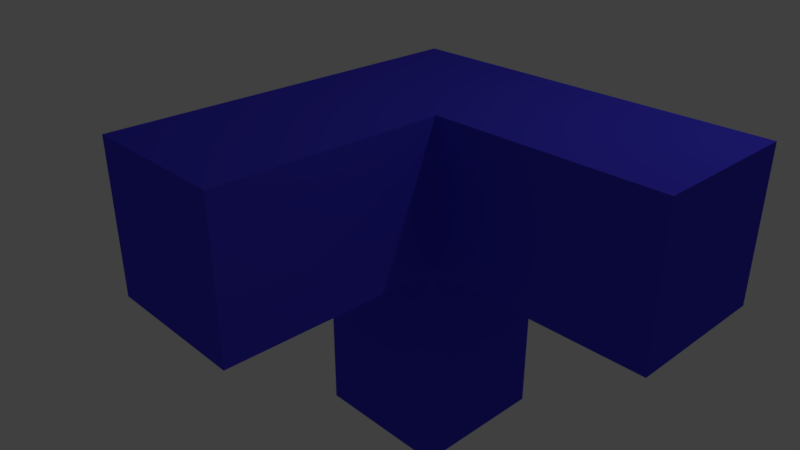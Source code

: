 # Source: cornerv2.blend  (saved by Blender 2.79.0; exported with 4.5.12 LTS)
import bpy
from mathutils import Matrix  # noqa: F401  (used for matrix-valued properties, if any)

bpy.ops.wm.read_factory_settings(use_empty=True)
scene = bpy.context.scene
scene.name = 'Scene'

# ---- collections
col_collection_1 = bpy.data.collections.new('Collection 1'); scene.collection.children.link(col_collection_1)

# ---- materials (node trees are filled in below, after node groups)
mat_material = bpy.data.materials.new('Material')
mat_material.alpha_threshold = 0.0
mat_material.use_transparent_shadow = False
mat_material.preview_render_type = 'CUBE'
mat_material.diffuse_color = (0.06347, 0.05181, 0.8, 1.0)
mat_material.specular_color = (0.03864, 0.1624, 1.0)
mat_material.roughness = 0.5
mat_material.line_color = (0.0, 0.0, 0.0, 1.0)

# ---- material node trees

# ---- world
world_world = bpy.data.worlds.new('World'); scene.world = world_world
world_world.color = (0.05088, 0.05088, 0.05088)
world_world.use_sun_shadow = False
world_world.sun_shadow_jitter_overblur = 0.0
world_world.cycles.sampling_method = 'MANUAL'

# ---- cameras
cam_camera = bpy.data.cameras.new('Camera')
cam_camera.clip_end = 100.0
cam_camera.lens = 35.0
cam_camera.sensor_width = 32.0
cam_camera.sensor_height = 18.0
cam_camera.ortho_scale = 7.314
cam_camera.dof.focus_distance = 0.0
cam_camera.dof.aperture_fstop = 128.0

# ---- lights
light_lamp = bpy.data.lights.new('Lamp', 'POINT')
light_lamp.transmission_factor = 0.0
light_lamp.cutoff_distance = 30.0
light_lamp.energy = 100.0
light_lamp.shadow_buffer_clip_start = 1.001
light_lamp.shadow_soft_size = 0.1
light_lamp.shadow_maximum_resolution = 0.006
light_lamp.use_absolute_resolution = True

# ---- meshes
me_cube = bpy.data.meshes.new('Cube')
me_cube.from_pydata([(1.0, 1.0, -1.0), (1.0, -1.0, -1.0), (-1.0, -1.0, -1.0), (-1.0, 1.0, -1.0), (1.0, 1.0, 1.0), (1.0, -1.0, 1.0), (-1.0, -1.0, 1.0), (-1.0, 1.0, 1.0), (4.002, 1.0, -1.0), (4.002, 1.0, 1.0), (4.002, -1.0, 1.0), (4.002, -1.0, -1.0), (1.0, -4.006, -1.0), (1.0, -4.006, 1.0), (-1.0, -4.006, 1.0), (-1.0, -4.006, -1.0), (1.0, 1.0, -4.003), (1.0, -1.0, -4.003), (-1.0, -1.0, -4.003), (-1.0, 1.0, -4.003)], [], [(4, 7, 6, 5), (12, 13, 14, 15), (16, 17, 18, 19), (2, 6, 7, 3), (4, 0, 3, 7), (8, 9, 10, 11), (4, 9, 8, 0), (5, 10, 9, 4), (1, 11, 10, 5), (0, 8, 11, 1), (5, 13, 12, 1), (6, 14, 13, 5), (2, 15, 14, 6), (1, 12, 15, 2), (1, 17, 16, 0), (2, 18, 17, 1), (3, 19, 18, 2), (0, 16, 19, 3)])
me_cube.materials.append(mat_material)
me_cube.use_remesh_preserve_volume = False
me_cube.use_remesh_preserve_attributes = False
me_cube.use_mirror_vertex_groups = False
me_cube.update()

# ---- objects
ob_corner = bpy.data.objects.new('corner', me_cube)
ob_lamp = bpy.data.objects.new('Lamp', light_lamp)
ob_camera = bpy.data.objects.new('Camera', cam_camera)

# ---- transforms, parenting, visibility, modifiers, constraints
ob_corner.location = (0.0, 0.0, 0.0)
ob_corner.lock_rotations_4d = False
ob_corner.empty_display_type = 'ARROWS'
ob_corner.lineart.crease_threshold = 0.0
ob_lamp.location = (4.076, 1.005, 5.904)
ob_lamp.rotation_euler = (0.6503, 0.05522, 1.866)
ob_lamp.lock_rotations_4d = False
ob_lamp.empty_display_type = 'ARROWS'
ob_lamp.color = (0.0, 0.0, 0.0, 0.0)
ob_lamp.lineart.crease_threshold = 0.0
ob_camera.location = (7.52, -7.698, 4.271)
ob_camera.rotation_euler = (1.109, 0.0, 0.8149)
ob_camera.lock_rotations_4d = False
ob_camera.empty_display_type = 'ARROWS'
ob_camera.color = (0.0, 0.0, 0.0, 0.0)
ob_camera.display_type = 'WIRE'
ob_camera.lineart.crease_threshold = 0.0

# ---- collection membership
col_collection_1.objects.link(ob_corner)
col_collection_1.objects.link(ob_lamp)
col_collection_1.objects.link(ob_camera)

# ---- scene / render settings (as saved in the file)
scene.camera = ob_camera
scene.frame_start = 1; scene.frame_end = 250; scene.frame_set(1)
scene.render.engine = 'BLENDER_EEVEE_NEXT'
scene.render.resolution_percentage = 50
scene.render.dither_intensity = 0.0
scene.cycles.use_denoising = False
scene.cycles.samples = 128
scene.cycles.sampling_pattern = 'TABULATED_SOBOL'
scene.cycles.use_adaptive_sampling = False
scene.cycles.use_light_tree = False
scene.cycles.blur_glossy = 0.0
scene.cycles.sample_clamp_indirect = 0.0
scene.view_settings.view_transform = 'Standard'
bpy.context.view_layer.update()
